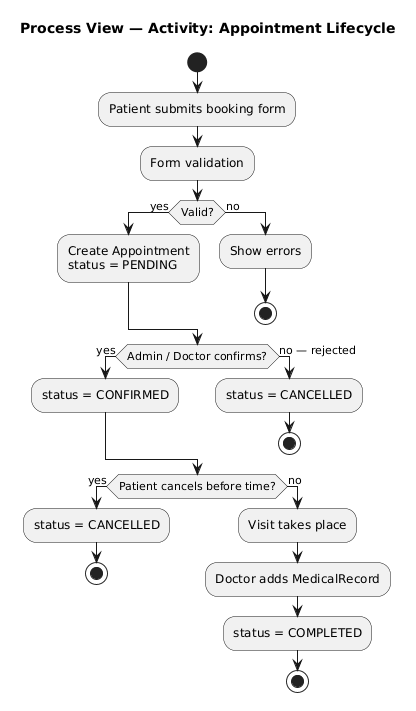

The diagram above was rendered by PlantUML. Its source (embedded in the PNG):
@startuml
title Process View — Activity: Appointment Lifecycle

start

:Patient submits booking form;
:Form validation;

if (Valid?) then (yes)
  :Create Appointment\nstatus = PENDING;
else (no)
  :Show errors;
  stop
endif

if (Admin / Doctor confirms?) then (yes)
  :status = CONFIRMED;
else (no — rejected)
  :status = CANCELLED;
  stop
endif

if (Patient cancels before time?) then (yes)
  :status = CANCELLED;
  stop
else (no)
  :Visit takes place;
  :Doctor adds MedicalRecord;
  :status = COMPLETED;
  stop
endif
@enduml